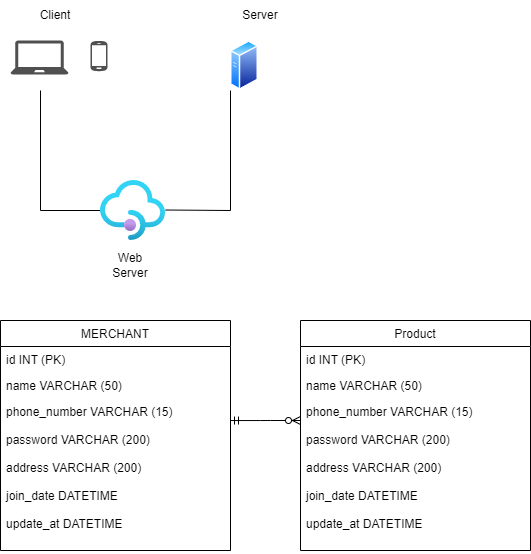

The diagram above was exported from draw.io. Its source (the exported page's mxGraphModel, read from the mxfile embedded in the PNG):
<mxGraphModel dx="1038" dy="579" grid="1" gridSize="10" guides="1" tooltips="1" connect="1" arrows="1" fold="1" page="1" pageScale="1" pageWidth="850" pageHeight="1100" math="0" shadow="0">
  <root>
    <mxCell id="0" />
    <mxCell id="1" parent="0" />
    <mxCell id="Q0Z9E9Eqa2eE8rd3xhp--1" value="" style="sketch=0;pointerEvents=1;shadow=0;dashed=0;html=1;strokeColor=none;fillColor=#505050;labelPosition=center;verticalLabelPosition=bottom;verticalAlign=top;outlineConnect=0;align=center;shape=mxgraph.office.devices.laptop;" vertex="1" parent="1">
      <mxGeometry x="90" y="70" width="58" height="34" as="geometry" />
    </mxCell>
    <mxCell id="Q0Z9E9Eqa2eE8rd3xhp--2" value="" style="sketch=0;pointerEvents=1;shadow=0;dashed=0;html=1;strokeColor=none;fillColor=#505050;labelPosition=center;verticalLabelPosition=bottom;verticalAlign=top;outlineConnect=0;align=center;shape=mxgraph.office.devices.cell_phone_android_proportional;" vertex="1" parent="1">
      <mxGeometry x="170" y="70" width="17" height="31" as="geometry" />
    </mxCell>
    <mxCell id="Q0Z9E9Eqa2eE8rd3xhp--3" value="" style="endArrow=none;html=1;rounded=0;" edge="1" parent="1">
      <mxGeometry width="50" height="50" relative="1" as="geometry">
        <mxPoint x="120" y="240" as="sourcePoint" />
        <mxPoint x="120" y="120" as="targetPoint" />
      </mxGeometry>
    </mxCell>
    <mxCell id="Q0Z9E9Eqa2eE8rd3xhp--4" value="" style="endArrow=none;html=1;rounded=0;" edge="1" parent="1">
      <mxGeometry width="50" height="50" relative="1" as="geometry">
        <mxPoint x="120" y="240" as="sourcePoint" />
        <mxPoint x="180" y="240" as="targetPoint" />
      </mxGeometry>
    </mxCell>
    <mxCell id="Q0Z9E9Eqa2eE8rd3xhp--5" value="" style="aspect=fixed;html=1;points=[];align=center;image;fontSize=12;image=img/lib/azure2/app_services/API_Management_Services.svg;" vertex="1" parent="1">
      <mxGeometry x="180" y="210" width="65" height="60" as="geometry" />
    </mxCell>
    <mxCell id="Q0Z9E9Eqa2eE8rd3xhp--7" value="" style="endArrow=none;html=1;rounded=0;" edge="1" parent="1">
      <mxGeometry width="50" height="50" relative="1" as="geometry">
        <mxPoint x="310" y="240" as="sourcePoint" />
        <mxPoint x="310" y="120" as="targetPoint" />
      </mxGeometry>
    </mxCell>
    <mxCell id="Q0Z9E9Eqa2eE8rd3xhp--8" value="" style="endArrow=none;html=1;rounded=0;" edge="1" parent="1">
      <mxGeometry width="50" height="50" relative="1" as="geometry">
        <mxPoint x="245" y="239.5" as="sourcePoint" />
        <mxPoint x="310" y="240" as="targetPoint" />
      </mxGeometry>
    </mxCell>
    <mxCell id="Q0Z9E9Eqa2eE8rd3xhp--9" value="" style="aspect=fixed;perimeter=ellipsePerimeter;html=1;align=center;shadow=0;dashed=0;spacingTop=3;image;image=img/lib/active_directory/generic_server.svg;" vertex="1" parent="1">
      <mxGeometry x="310" y="70" width="28.000000000000004" height="50" as="geometry" />
    </mxCell>
    <mxCell id="Q0Z9E9Eqa2eE8rd3xhp--10" value="Client" style="text;html=1;strokeColor=none;fillColor=none;align=center;verticalAlign=middle;whiteSpace=wrap;rounded=0;" vertex="1" parent="1">
      <mxGeometry x="80" y="30" width="110" height="30" as="geometry" />
    </mxCell>
    <mxCell id="Q0Z9E9Eqa2eE8rd3xhp--11" value="Web Server" style="text;html=1;strokeColor=none;fillColor=none;align=center;verticalAlign=middle;whiteSpace=wrap;rounded=0;" vertex="1" parent="1">
      <mxGeometry x="180" y="280" width="60" height="30" as="geometry" />
    </mxCell>
    <mxCell id="Q0Z9E9Eqa2eE8rd3xhp--13" value="Server" style="text;html=1;strokeColor=none;fillColor=none;align=center;verticalAlign=middle;whiteSpace=wrap;rounded=0;" vertex="1" parent="1">
      <mxGeometry x="310" y="30" width="60" height="30" as="geometry" />
    </mxCell>
    <mxCell id="Q0Z9E9Eqa2eE8rd3xhp--14" value="MERCHANT" style="swimlane;fontStyle=0;childLayout=stackLayout;horizontal=1;startSize=26;fillColor=none;horizontalStack=0;resizeParent=1;resizeParentMax=0;resizeLast=0;collapsible=1;marginBottom=0;" vertex="1" parent="1">
      <mxGeometry x="80" y="350" width="230" height="230" as="geometry" />
    </mxCell>
    <mxCell id="Q0Z9E9Eqa2eE8rd3xhp--15" value="id INT (PK)" style="text;strokeColor=none;fillColor=none;align=left;verticalAlign=top;spacingLeft=4;spacingRight=4;overflow=hidden;rotatable=0;points=[[0,0.5],[1,0.5]];portConstraint=eastwest;" vertex="1" parent="Q0Z9E9Eqa2eE8rd3xhp--14">
      <mxGeometry y="26" width="230" height="26" as="geometry" />
    </mxCell>
    <mxCell id="Q0Z9E9Eqa2eE8rd3xhp--16" value="name VARCHAR (50)" style="text;strokeColor=none;fillColor=none;align=left;verticalAlign=top;spacingLeft=4;spacingRight=4;overflow=hidden;rotatable=0;points=[[0,0.5],[1,0.5]];portConstraint=eastwest;" vertex="1" parent="Q0Z9E9Eqa2eE8rd3xhp--14">
      <mxGeometry y="52" width="230" height="26" as="geometry" />
    </mxCell>
    <mxCell id="Q0Z9E9Eqa2eE8rd3xhp--17" value="phone_number VARCHAR (15)&#10;&#10;password VARCHAR (200)&#10;&#10;address VARCHAR (200)&#10;&#10;join_date DATETIME&#10;&#10;update_at DATETIME&#10;&#10;" style="text;strokeColor=none;fillColor=none;align=left;verticalAlign=top;spacingLeft=4;spacingRight=4;overflow=hidden;rotatable=0;points=[[0,0.5],[1,0.5]];portConstraint=eastwest;" vertex="1" parent="Q0Z9E9Eqa2eE8rd3xhp--14">
      <mxGeometry y="78" width="230" height="152" as="geometry" />
    </mxCell>
    <mxCell id="Q0Z9E9Eqa2eE8rd3xhp--18" value="Product" style="swimlane;fontStyle=0;childLayout=stackLayout;horizontal=1;startSize=26;fillColor=none;horizontalStack=0;resizeParent=1;resizeParentMax=0;resizeLast=0;collapsible=1;marginBottom=0;" vertex="1" parent="1">
      <mxGeometry x="380" y="350" width="230" height="230" as="geometry" />
    </mxCell>
    <mxCell id="Q0Z9E9Eqa2eE8rd3xhp--19" value="id INT (PK)" style="text;strokeColor=none;fillColor=none;align=left;verticalAlign=top;spacingLeft=4;spacingRight=4;overflow=hidden;rotatable=0;points=[[0,0.5],[1,0.5]];portConstraint=eastwest;" vertex="1" parent="Q0Z9E9Eqa2eE8rd3xhp--18">
      <mxGeometry y="26" width="230" height="26" as="geometry" />
    </mxCell>
    <mxCell id="Q0Z9E9Eqa2eE8rd3xhp--20" value="name VARCHAR (50)" style="text;strokeColor=none;fillColor=none;align=left;verticalAlign=top;spacingLeft=4;spacingRight=4;overflow=hidden;rotatable=0;points=[[0,0.5],[1,0.5]];portConstraint=eastwest;" vertex="1" parent="Q0Z9E9Eqa2eE8rd3xhp--18">
      <mxGeometry y="52" width="230" height="26" as="geometry" />
    </mxCell>
    <mxCell id="Q0Z9E9Eqa2eE8rd3xhp--21" value="phone_number VARCHAR (15)&#10;&#10;password VARCHAR (200)&#10;&#10;address VARCHAR (200)&#10;&#10;join_date DATETIME&#10;&#10;update_at DATETIME&#10;&#10;" style="text;strokeColor=none;fillColor=none;align=left;verticalAlign=top;spacingLeft=4;spacingRight=4;overflow=hidden;rotatable=0;points=[[0,0.5],[1,0.5]];portConstraint=eastwest;" vertex="1" parent="Q0Z9E9Eqa2eE8rd3xhp--18">
      <mxGeometry y="78" width="230" height="152" as="geometry" />
    </mxCell>
    <mxCell id="Q0Z9E9Eqa2eE8rd3xhp--22" value="" style="edgeStyle=entityRelationEdgeStyle;fontSize=12;html=1;endArrow=ERzeroToMany;startArrow=ERmandOne;rounded=0;exitX=1;exitY=0.145;exitDx=0;exitDy=0;exitPerimeter=0;" edge="1" parent="1" source="Q0Z9E9Eqa2eE8rd3xhp--17">
      <mxGeometry width="100" height="100" relative="1" as="geometry">
        <mxPoint x="310" y="550" as="sourcePoint" />
        <mxPoint x="380" y="450" as="targetPoint" />
      </mxGeometry>
    </mxCell>
  </root>
</mxGraphModel>